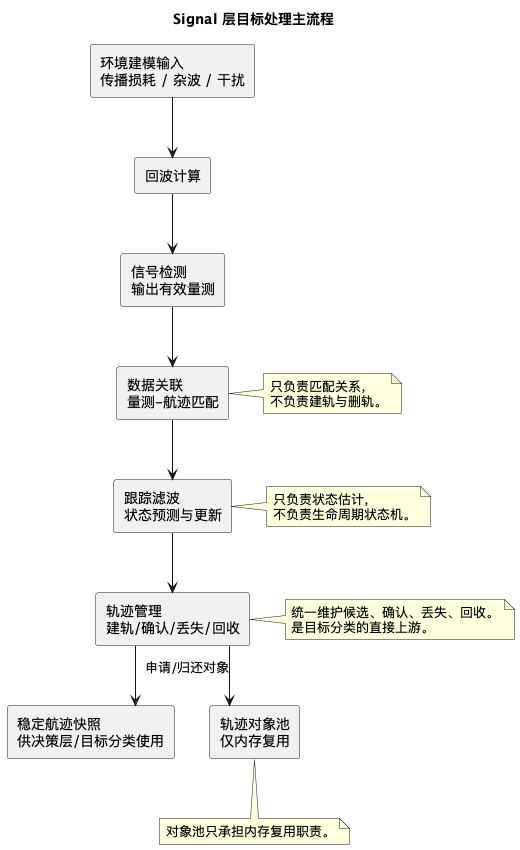

The diagram above was rendered by PlantUML. Its source (embedded in the PNG):
@startuml signal-processing-flow
skinparam linetype ortho
skinparam packageStyle rectangle
skinparam defaultFontName sans-serif

title Signal 层目标处理主流程

rectangle "环境建模输入\n传播损耗 / 杂波 / 干扰" as ENV
rectangle "回波计算" as ECHO
rectangle "信号检测\n输出有效量测" as DETECT
rectangle "数据关联\n量测-航迹匹配" as ASSOC
rectangle "跟踪滤波\n状态预测与更新" as FILTER
rectangle "轨迹管理\n建轨/确认/丢失/回收" as LIFECYCLE
rectangle "稳定航迹快照\n供决策层/目标分类使用" as SNAPSHOT
rectangle "轨迹对象池\n仅内存复用" as POOL

ENV --> ECHO
ECHO --> DETECT
DETECT --> ASSOC
ASSOC --> FILTER
FILTER --> LIFECYCLE
LIFECYCLE --> SNAPSHOT
LIFECYCLE --> POOL : 申请/归还对象

note right of ASSOC
只负责匹配关系，
不负责建轨与删轨。
end note

note right of FILTER
只负责状态估计，
不负责生命周期状态机。
end note

note right of LIFECYCLE
统一维护候选、确认、丢失、回收。
是目标分类的直接上游。
end note

note bottom of POOL
对象池只承担内存复用职责。
end note

@enduml